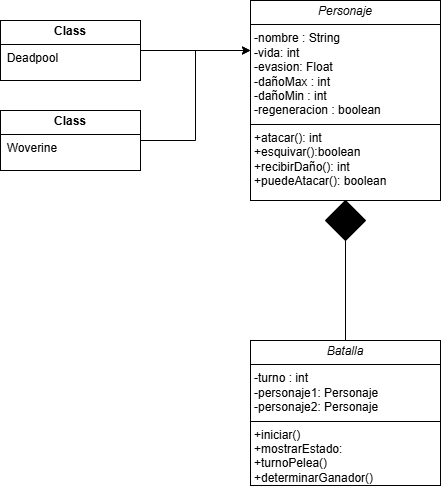

The diagram above was exported from draw.io. Its source (the exported page's mxGraphModel, read from the mxfile embedded in the PNG):
<mxGraphModel dx="864" dy="482" grid="1" gridSize="10" guides="1" tooltips="1" connect="1" arrows="1" fold="1" page="1" pageScale="1" pageWidth="827" pageHeight="1169" math="0" shadow="0">
  <root>
    <mxCell id="0" />
    <mxCell id="1" parent="0" />
    <mxCell id="TB_8D4_65ZcqsCDrSkGB-24" value="&lt;p style=&quot;margin:0px;margin-top:4px;text-align:center;&quot;&gt;&lt;i&gt;Personaje&lt;/i&gt;&lt;/p&gt;&lt;hr size=&quot;1&quot; style=&quot;border-style:solid;&quot;&gt;&lt;p style=&quot;margin:0px;margin-left:4px;&quot;&gt;-nombre : String&lt;/p&gt;&lt;p style=&quot;margin:0px;margin-left:4px;&quot;&gt;-vida: int&lt;/p&gt;&lt;p style=&quot;margin:0px;margin-left:4px;&quot;&gt;-evasion: Float&lt;/p&gt;&lt;p style=&quot;margin:0px;margin-left:4px;&quot;&gt;-dañoMax : int&lt;/p&gt;&lt;p style=&quot;margin:0px;margin-left:4px;&quot;&gt;-dañoMin : int&amp;nbsp;&lt;/p&gt;&lt;p style=&quot;margin:0px;margin-left:4px;&quot;&gt;-regeneracion : boolean&lt;/p&gt;&lt;hr size=&quot;1&quot; style=&quot;border-style:solid;&quot;&gt;&lt;p style=&quot;margin:0px;margin-left:4px;&quot;&gt;+atacar(): int&amp;nbsp;&lt;/p&gt;&lt;p style=&quot;margin:0px;margin-left:4px;&quot;&gt;+esquivar():boolean&lt;/p&gt;&lt;p style=&quot;margin:0px;margin-left:4px;&quot;&gt;+recibirDaño(): int&lt;/p&gt;&lt;p style=&quot;margin:0px;margin-left:4px;&quot;&gt;+puedeAtacar(): boolean&lt;/p&gt;" style="verticalAlign=top;align=left;overflow=fill;html=1;whiteSpace=wrap;" parent="1" vertex="1">
      <mxGeometry x="290" y="260" width="190" height="200" as="geometry" />
    </mxCell>
    <mxCell id="8RwtKzwPo6PVjTJ9BXuR-5" style="edgeStyle=orthogonalEdgeStyle;rounded=0;orthogonalLoop=1;jettySize=auto;html=1;entryX=0;entryY=0.25;entryDx=0;entryDy=0;" edge="1" parent="1" source="8RwtKzwPo6PVjTJ9BXuR-3" target="TB_8D4_65ZcqsCDrSkGB-24">
      <mxGeometry relative="1" as="geometry" />
    </mxCell>
    <mxCell id="8RwtKzwPo6PVjTJ9BXuR-3" value="&lt;p style=&quot;margin:0px;margin-top:4px;text-align:center;&quot;&gt;&lt;b&gt;Class&lt;/b&gt;&lt;/p&gt;&lt;hr size=&quot;1&quot; style=&quot;border-style:solid;&quot;&gt;&lt;div style=&quot;height:2px;&quot;&gt;&amp;nbsp; Deadpool&lt;/div&gt;" style="verticalAlign=top;align=left;overflow=fill;html=1;whiteSpace=wrap;" vertex="1" parent="1">
      <mxGeometry x="40" y="280" width="140" height="60" as="geometry" />
    </mxCell>
    <mxCell id="8RwtKzwPo6PVjTJ9BXuR-6" style="edgeStyle=orthogonalEdgeStyle;rounded=0;orthogonalLoop=1;jettySize=auto;html=1;entryX=0;entryY=0.25;entryDx=0;entryDy=0;" edge="1" parent="1" source="8RwtKzwPo6PVjTJ9BXuR-4" target="TB_8D4_65ZcqsCDrSkGB-24">
      <mxGeometry relative="1" as="geometry" />
    </mxCell>
    <mxCell id="8RwtKzwPo6PVjTJ9BXuR-4" value="&lt;p style=&quot;margin:0px;margin-top:4px;text-align:center;&quot;&gt;&lt;b&gt;Class&lt;/b&gt;&lt;/p&gt;&lt;hr size=&quot;1&quot; style=&quot;border-style:solid;&quot;&gt;&lt;div style=&quot;height:2px;&quot;&gt;&amp;nbsp; Woverine&lt;/div&gt;" style="verticalAlign=top;align=left;overflow=fill;html=1;whiteSpace=wrap;" vertex="1" parent="1">
      <mxGeometry x="40" y="370" width="140" height="60" as="geometry" />
    </mxCell>
    <mxCell id="8RwtKzwPo6PVjTJ9BXuR-7" value="&lt;p style=&quot;margin:0px;margin-top:4px;text-align:center;&quot;&gt;&lt;i&gt;Batalla&lt;/i&gt;&lt;/p&gt;&lt;hr size=&quot;1&quot; style=&quot;border-style:solid;&quot;&gt;&lt;p style=&quot;margin:0px;margin-left:4px;&quot;&gt;-turno : int&amp;nbsp;&lt;/p&gt;&lt;p style=&quot;margin:0px;margin-left:4px;&quot;&gt;-personaje1: Personaje&lt;/p&gt;&lt;p style=&quot;margin:0px;margin-left:4px;&quot;&gt;-personaje2: Personaje&lt;/p&gt;&lt;hr size=&quot;1&quot; style=&quot;border-style:solid;&quot;&gt;&lt;p style=&quot;margin:0px;margin-left:4px;&quot;&gt;+iniciar()&lt;/p&gt;&lt;p style=&quot;margin:0px;margin-left:4px;&quot;&gt;+mostrarEstado:&lt;/p&gt;&lt;p style=&quot;margin:0px;margin-left:4px;&quot;&gt;+turnoPelea()&lt;/p&gt;&lt;p style=&quot;margin:0px;margin-left:4px;&quot;&gt;+determinarGanador()&lt;/p&gt;" style="verticalAlign=top;align=left;overflow=fill;html=1;whiteSpace=wrap;" vertex="1" parent="1">
      <mxGeometry x="290" y="600" width="190" height="145" as="geometry" />
    </mxCell>
    <mxCell id="8RwtKzwPo6PVjTJ9BXuR-8" value="" style="rhombus;whiteSpace=wrap;html=1;fillColor=#000000;" vertex="1" parent="1">
      <mxGeometry x="365" y="460" width="40" height="40" as="geometry" />
    </mxCell>
    <mxCell id="8RwtKzwPo6PVjTJ9BXuR-9" value="" style="endArrow=none;html=1;rounded=0;exitX=0.5;exitY=0;exitDx=0;exitDy=0;entryX=0.5;entryY=1;entryDx=0;entryDy=0;" edge="1" parent="1" source="8RwtKzwPo6PVjTJ9BXuR-7" target="8RwtKzwPo6PVjTJ9BXuR-8">
      <mxGeometry width="50" height="50" relative="1" as="geometry">
        <mxPoint x="330" y="510" as="sourcePoint" />
        <mxPoint x="380" y="460" as="targetPoint" />
      </mxGeometry>
    </mxCell>
  </root>
</mxGraphModel>